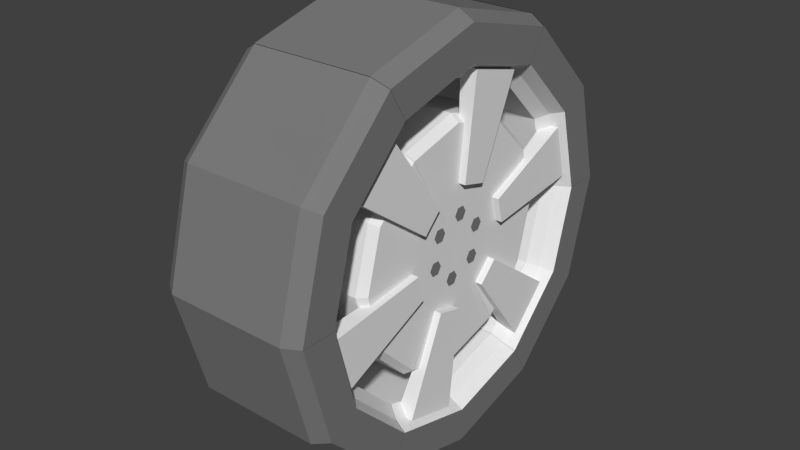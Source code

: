 # Source: Mazda_121_Metro_wheel.blend  (saved by Blender 2.74.0; exported with 4.5.12 LTS)
import bpy
from mathutils import Matrix  # noqa: F401  (used for matrix-valued properties, if any)

bpy.ops.wm.read_factory_settings(use_empty=True)
scene = bpy.context.scene
scene.name = 'Scene'

# ---- collections
col_collection_1 = bpy.data.collections.new('Collection 1'); scene.collection.children.link(col_collection_1)

# ---- materials (node trees are filled in below, after node groups)
mat_base = bpy.data.materials.new('base')
mat_base.alpha_threshold = 0.0
mat_base.use_transparent_shadow = False
mat_base.roughness = 0.5
mat_grey = bpy.data.materials.new('grey')
mat_grey.alpha_threshold = 0.0
mat_grey.use_transparent_shadow = False
mat_grey.diffuse_color = (0.2019, 0.2019, 0.2019, 1.0)
mat_grey.roughness = 0.5
mat_grey.specular_intensity = 0.0

# ---- material node trees

# ---- world
world_world = bpy.data.worlds.new('World'); scene.world = world_world
world_world.color = (0.05088, 0.05088, 0.05088)
world_world.use_sun_shadow = False
world_world.sun_shadow_jitter_overblur = 0.0
world_world.cycles.sampling_method = 'MANUAL'
world_world.cycles.sample_map_resolution = 256

# ---- meshes
me_cylinder_002 = bpy.data.meshes.new('Cylinder.002')
me_cylinder_002.from_pydata([(-0.2403, -0.139, 0.0937), (-6.341e-08, -0.278, 0.0937), (-1.498e-08, 2.586e-08, 0.07628), (-0.139, -0.2408, 0.0937), (-0.1362, -0.07882, 0.07628), (-0.0788, -0.1365, 0.07628), (-0.1994, -0.1154, 0.0937), (-5.627e-08, -0.2307, 0.0937), (-0.1153, -0.1998, 0.0937), (-4.237e-08, -0.1576, 0.07628), (-0.2505, -0.145, 0.07208), (-6.976e-08, -0.2899, 0.07208), (-0.145, -0.2511, 0.07208), (-0.2505, -0.145, -0.09522), (-9.702e-08, -0.2899, -0.09522), (-0.145, -0.2511, -0.09522), (-0.1441, -0.08342, 0.06547), (-0.08339, -0.1444, 0.06547), (-4.659e-08, -0.1668, 0.06547), (-0.1913, -0.1107, 0.07572), (-5.681e-08, -0.2213, 0.07572), (-0.1107, -0.1917, 0.07572), (-0.1037, -0.1796, 0.06232), (-5.543e-08, -0.2074, 0.06232), (-0.1793, -0.1037, 0.06232), (-0.1796, -0.1255, 0.08616), (-0.1253, -0.1798, 0.08616), (-0.1792, -0.1252, 0.0629), (-0.125, -0.1794, 0.0629), (-0.06913, -0.04364, 0.08581), (-0.1793, -0.1037, -0.0867), (-0.04356, -0.06923, 0.08581), (-7.971e-08, -0.2074, -0.0867), (-0.06887, -0.0434, 0.07422), (-0.1037, -0.1796, -0.0867), (-0.04333, -0.06896, 0.07422), (-0.2403, -0.139, -0.1133), (-9.714e-08, -0.278, -0.1133), (-0.139, -0.2408, -0.1133), (-0.1994, -0.1154, -0.1133), (-8.589e-08, -0.2307, -0.1133), (-0.1153, -0.1998, -0.1133), (-0.1441, -0.08342, -0.0867), (-0.08339, -0.1444, -0.0867), (-7.138e-08, -0.1668, -0.0867), (-1.306e-08, 1.597e-08, -0.0867), (-0.02661, -0.02189, 0.07705), (-0.03527, -0.02689, 0.07705), (-0.03527, -0.03689, 0.07705), (-0.02661, -0.04189, 0.07705), (-0.01795, -0.03689, 0.07705), (-0.01795, -0.02689, 0.07705), (-0.2405, 0.1385, 0.0937), (-0.2408, -0.139, 0.0937), (1.492e-09, 3.426e-08, 0.07628), (-0.278, 8.302e-08, 0.0937), (-0.1364, 0.07854, 0.07628), (-0.1576, 6.746e-08, 0.07628), (-0.1996, 0.115, 0.0937), (-0.1998, -0.1153, 0.0937), (-0.2307, 8.302e-08, 0.0937), (-0.1365, -0.0788, 0.07628), (-0.2508, 0.1445, 0.07208), (-0.2511, -0.145, 0.07208), (-0.2899, 8.966e-08, 0.07208), (-0.2508, 0.1445, -0.09522), (-0.2511, -0.145, -0.09522), (-0.2899, 9.824e-08, -0.09522), (-0.1443, 0.08312, 0.06547), (-0.1668, 6.706e-08, 0.06547), (-0.1444, -0.08339, 0.06547), (-0.1915, 0.1103, 0.07572), (-0.1917, -0.1107, 0.07572), (-0.2213, 8.234e-08, 0.07572), (-0.2074, 7.439e-08, 0.06232), (-0.1796, -0.1037, 0.06232), (-0.1795, 0.1034, 0.06232), (-0.1985, 0.09277, 0.08616), (-0.2184, 0.0186, 0.08616), (-0.198, 0.09259, 0.0629), (-0.2179, 0.01851, 0.0629), (-0.07236, 0.03805, 0.08581), (-0.1795, 0.1034, -0.0867), (-0.08174, 0.003113, 0.08581), (-0.1796, -0.1037, -0.0867), (-0.07202, 0.03794, 0.07422), (-0.2074, 7.621e-08, -0.0867), (-0.08139, 0.003039, 0.07422), (-0.2405, 0.1385, -0.1133), (-0.2408, -0.139, -0.1133), (-0.278, 9.756e-08, -0.1133), (-0.1996, 0.115, -0.1133), (-0.1998, -0.1153, -0.1133), (-0.2307, 8.266e-08, -0.1133), (-0.1443, 0.08312, -0.0867), (-0.1668, 7.621e-08, -0.0867), (-0.1444, -0.08339, -0.0867), (-1.489e-08, 9.157e-09, -0.0867), (-0.03226, 0.0121, 0.07705), (-0.04092, 0.0171, 0.07705), (-0.04958, 0.0121, 0.07705), (-0.04958, 0.002104, 0.07705), (-0.04092, -0.002896, 0.07705), (-0.03226, 0.002104, 0.07705), (-0.0002867, 0.2776, 0.0937), (-0.2408, 0.139, 0.0937), (1.7e-08, 2.419e-08, 0.07628), (-0.139, 0.2408, 0.0937), (-0.0001625, 0.1574, 0.07628), (-0.0788, 0.1365, 0.07628), (-0.0002379, 0.2304, 0.0937), (-0.1998, 0.1153, 0.0937), (-0.1153, 0.1998, 0.0937), (-0.1365, 0.0788, 0.07628), (-0.000299, 0.2895, 0.07208), (-0.2511, 0.145, 0.07208), (-0.145, 0.2511, 0.07208), (-0.000299, 0.2895, -0.09522), (-0.2511, 0.145, -0.09522), (-0.145, 0.2511, -0.09522), (-0.000172, 0.1665, 0.06547), (-0.08339, 0.1444, 0.06547), (-0.1444, 0.08339, 0.06547), (-0.0002283, 0.221, 0.07572), (-0.1917, 0.1107, 0.07572), (-0.1107, 0.1917, 0.07572), (-0.1037, 0.1796, 0.06232), (-0.1796, 0.1037, 0.06232), (-0.0002139, 0.2071, 0.06232), (-0.01889, 0.2183, 0.08616), (-0.09309, 0.1984, 0.08616), (-0.0188, 0.2177, 0.0629), (-0.09292, 0.1979, 0.0629), (-0.003224, 0.08169, 0.08581), (-0.0002139, 0.2071, -0.0867), (-0.03817, 0.07234, 0.08581), (-0.1796, 0.1037, -0.0867), (-0.003151, 0.08134, 0.07422), (-0.1037, 0.1796, -0.0867), (-0.03806, 0.072, 0.07422), (-0.0002868, 0.2776, -0.1133), (-0.2408, 0.139, -0.1133), (-0.139, 0.2408, -0.1133), (-0.000238, 0.2304, -0.1133), (-0.1998, 0.1153, -0.1133), (-0.1153, 0.1998, -0.1133), (-0.000172, 0.1665, -0.0867), (-0.08339, 0.1444, -0.0867), (-0.1444, 0.08339, -0.0867), (-2.17e-08, 7.333e-09, -0.0867), (-0.005648, 0.03399, 0.07705), (-0.005648, 0.04399, 0.07705), (-0.01431, 0.04899, 0.07705), (-0.02297, 0.04399, 0.07705), (-0.02297, 0.03399, 0.07705), (-0.01431, 0.02899, 0.07705), (0.2403, 0.139, 0.0937), (1.102e-07, 0.278, 0.0937), (1.604e-08, 5.722e-09, 0.07628), (0.139, 0.2408, 0.0937), (0.1362, 0.07882, 0.07628), (0.0788, 0.1365, 0.07628), (0.1994, 0.1154, 0.0937), (9.606e-08, 0.2307, 0.0937), (0.1153, 0.1998, 0.0937), (6.69e-08, 0.1576, 0.07628), (0.2505, 0.145, 0.07208), (1.13e-07, 0.2899, 0.07208), (0.145, 0.2511, 0.07208), (0.2505, 0.145, -0.09522), (9.834e-08, 0.2899, -0.09522), (0.145, 0.2511, -0.09522), (0.1441, 0.08342, 0.06547), (0.08339, 0.1444, 0.06547), (6.979e-08, 0.1668, 0.06547), (0.1913, 0.1107, 0.07572), (9.07e-08, 0.2213, 0.07572), (0.1107, 0.1917, 0.07572), (0.1037, 0.1796, 0.06232), (8.389e-08, 0.2074, 0.06232), (0.1793, 0.1037, 0.06232), (0.1796, 0.1255, 0.08616), (0.1253, 0.1798, 0.08616), (0.1792, 0.1252, 0.0629), (0.125, 0.1794, 0.0629), (0.06913, 0.04364, 0.08581), (0.1793, 0.1037, -0.0867), (0.04356, 0.06923, 0.08581), (7.087e-08, 0.2074, -0.0867), (0.06887, 0.0434, 0.07422), (0.1037, 0.1796, -0.0867), (0.04333, 0.06896, 0.07422), (0.2403, 0.139, -0.1133), (9.215e-08, 0.278, -0.1133), (0.139, 0.2408, -0.1133), (0.1994, 0.1154, -0.1133), (7.385e-08, 0.2307, -0.1133), (0.1153, 0.1998, -0.1133), (0.1441, 0.08342, -0.0867), (0.08339, 0.1444, -0.0867), (5.649e-08, 0.1668, -0.0867), (-2.668e-08, 1.232e-08, -0.0867), (0.02661, 0.02189, 0.07705), (0.03527, 0.02689, 0.07705), (0.03527, 0.03689, 0.07705), (0.02661, 0.04189, 0.07705), (0.01795, 0.03689, 0.07705), (0.01795, 0.02689, 0.07705), (0.2405, -0.1385, 0.0937), (0.2408, 0.139, 0.0937), (-4.394e-10, -2.675e-09, 0.07628), (0.278, -8.834e-08, 0.0937), (0.1364, -0.07854, 0.07628), (0.1576, -5.823e-08, 0.07628), (0.1996, -0.115, 0.0937), (0.1998, 0.1153, 0.0937), (0.2307, -8.089e-08, 0.0937), (0.1365, 0.0788, 0.07628), (0.2508, -0.1445, 0.07208), (0.2511, 0.145, 0.07208), (0.2899, -1.029e-07, 0.07208), (0.2508, -0.1445, -0.09522), (0.2511, 0.145, -0.09522), (0.2899, -1.148e-07, -0.09522), (0.1443, -0.08312, 0.06547), (0.1668, -5.804e-08, 0.06547), (0.1444, 0.08339, 0.06547), (0.1915, -0.1103, 0.07572), (0.1917, 0.1107, 0.07572), (0.2213, -8.058e-08, 0.07572), (0.2074, -7.289e-08, 0.06232), (0.1796, 0.1037, 0.06232), (0.1795, -0.1034, 0.06232), (0.1985, -0.09277, 0.08616), (0.2184, -0.0186, 0.08616), (0.198, -0.09259, 0.0629), (0.2179, -0.01851, 0.0629), (0.07236, -0.03805, 0.08581), (0.1795, -0.1034, -0.0867), (0.08174, -0.003113, 0.08581), (0.1796, 0.1037, -0.0867), (0.07202, -0.03794, 0.07422), (0.2074, -7.773e-08, -0.0867), (0.08139, -0.003039, 0.07422), (0.2405, -0.1385, -0.1133), (0.2408, 0.139, -0.1133), (0.278, -1.071e-07, -0.1133), (0.1996, -0.115, -0.1133), (0.1998, 0.1153, -0.1133), (0.2307, -8.471e-08, -0.1133), (0.1443, -0.08312, -0.0867), (0.1668, -7.028e-08, -0.0867), (0.1444, 0.08339, -0.0867), (-2.486e-08, 1.913e-08, -0.0867), (0.03226, -0.0121, 0.07705), (0.04092, -0.0171, 0.07705), (0.04958, -0.0121, 0.07705), (0.04958, -0.002104, 0.07705), (0.04092, 0.002896, 0.07705), (0.03226, -0.002104, 0.07705), (0.0002867, -0.2776, 0.0937), (0.2408, -0.139, 0.0937), (-1.595e-08, 7.394e-09, 0.07628), (0.139, -0.2408, 0.0937), (0.0001625, -0.1574, 0.07628), (0.0788, -0.1365, 0.07628), (0.0002379, -0.2304, 0.0937), (0.1998, -0.1153, 0.0937), (0.1153, -0.1998, 0.0937), (0.1365, -0.0788, 0.07628), (0.000299, -0.2895, 0.07208), (0.2511, -0.145, 0.07208), (0.145, -0.2511, 0.07208), (0.000299, -0.2895, -0.09522), (0.2511, -0.145, -0.09522), (0.145, -0.2511, -0.09522), (0.000172, -0.1665, 0.06547), (0.08339, -0.1444, 0.06547), (0.1444, -0.08339, 0.06547), (0.0002283, -0.221, 0.07572), (0.1917, -0.1107, 0.07572), (0.1107, -0.1917, 0.07572), (0.1037, -0.1796, 0.06232), (0.1796, -0.1037, 0.06232), (0.0002139, -0.2071, 0.06232), (0.01889, -0.2183, 0.08616), (0.09309, -0.1984, 0.08616), (0.0188, -0.2177, 0.0629), (0.09292, -0.1979, 0.0629), (0.003224, -0.08169, 0.08581), (0.0002139, -0.2071, -0.0867), (0.03817, -0.07234, 0.08581), (0.1796, -0.1037, -0.0867), (0.003151, -0.08134, 0.07422), (0.1037, -0.1796, -0.0867), (0.03806, -0.072, 0.07422), (0.0002867, -0.2776, -0.1133), (0.2408, -0.139, -0.1133), (0.139, -0.2408, -0.1133), (0.0002379, -0.2304, -0.1133), (0.1998, -0.1153, -0.1133), (0.1153, -0.1998, -0.1133), (0.000172, -0.1665, -0.0867), (0.08339, -0.1444, -0.0867), (0.1444, -0.08339, -0.0867), (-1.805e-08, 2.095e-08, -0.0867), (0.005648, -0.03399, 0.07705), (0.005648, -0.04399, 0.07705), (0.01431, -0.04899, 0.07705), (0.02297, -0.04399, 0.07705), (0.02297, -0.03399, 0.07705), (0.01431, -0.02899, 0.07705)], [], [(3, 1, 7, 8), (2, 4, 5), (2, 5, 9), (3, 0, 10, 12), (1, 3, 12, 11), (12, 10, 13, 15), (11, 12, 15, 14), (3, 8, 6, 0), (9, 5, 17, 18), (8, 7, 20, 21), (6, 8, 21, 19), (19, 21, 22, 24), (21, 20, 23, 22), (5, 4, 16, 17), (29, 33, 27, 25), (31, 29, 25, 26), (35, 28, 27, 33), (25, 27, 28, 26), (26, 28, 35, 31), (29, 31, 35, 33), (24, 22, 34, 30), (22, 23, 32, 34), (15, 13, 36, 38), (14, 15, 38, 37), (38, 36, 39, 41), (37, 38, 41, 40), (34, 41, 39, 30), (32, 40, 41, 34), (17, 16, 42, 43), (18, 17, 43, 44), (43, 42, 45), (44, 43, 45), (47, 51, 46), (48, 51, 47), (48, 50, 51), (49, 50, 48), (55, 53, 59, 60), (54, 56, 57), (54, 57, 61), (55, 52, 62, 64), (53, 55, 64, 63), (64, 62, 65, 67), (63, 64, 67, 66), (55, 60, 58, 52), (61, 57, 69, 70), (60, 59, 72, 73), (58, 60, 73, 71), (71, 73, 74, 76), (73, 72, 75, 74), (57, 56, 68, 69), (81, 85, 79, 77), (83, 81, 77, 78), (87, 80, 79, 85), (77, 79, 80, 78), (78, 80, 87, 83), (81, 83, 87, 85), (76, 74, 86, 82), (74, 75, 84, 86), (67, 65, 88, 90), (66, 67, 90, 89), (90, 88, 91, 93), (89, 90, 93, 92), (86, 93, 91, 82), (84, 92, 93, 86), (69, 68, 94, 95), (70, 69, 95, 96), (95, 94, 97), (96, 95, 97), (99, 103, 98), (100, 103, 99), (100, 102, 103), (101, 102, 100), (107, 105, 111, 112), (106, 108, 109), (106, 109, 113), (107, 104, 114, 116), (105, 107, 116, 115), (116, 114, 117, 119), (115, 116, 119, 118), (107, 112, 110, 104), (113, 109, 121, 122), (112, 111, 124, 125), (110, 112, 125, 123), (123, 125, 126, 128), (125, 124, 127, 126), (109, 108, 120, 121), (133, 137, 131, 129), (135, 133, 129, 130), (139, 132, 131, 137), (129, 131, 132, 130), (130, 132, 139, 135), (133, 135, 139, 137), (128, 126, 138, 134), (126, 127, 136, 138), (119, 117, 140, 142), (118, 119, 142, 141), (142, 140, 143, 145), (141, 142, 145, 144), (138, 145, 143, 134), (136, 144, 145, 138), (121, 120, 146, 147), (122, 121, 147, 148), (147, 146, 149), (148, 147, 149), (151, 155, 150), (152, 155, 151), (152, 154, 155), (153, 154, 152), (159, 157, 163, 164), (158, 160, 161), (158, 161, 165), (159, 156, 166, 168), (157, 159, 168, 167), (168, 166, 169, 171), (167, 168, 171, 170), (159, 164, 162, 156), (165, 161, 173, 174), (164, 163, 176, 177), (162, 164, 177, 175), (175, 177, 178, 180), (177, 176, 179, 178), (161, 160, 172, 173), (185, 189, 183, 181), (187, 185, 181, 182), (191, 184, 183, 189), (181, 183, 184, 182), (182, 184, 191, 187), (185, 187, 191, 189), (180, 178, 190, 186), (178, 179, 188, 190), (171, 169, 192, 194), (170, 171, 194, 193), (194, 192, 195, 197), (193, 194, 197, 196), (190, 197, 195, 186), (188, 196, 197, 190), (173, 172, 198, 199), (174, 173, 199, 200), (199, 198, 201), (200, 199, 201), (203, 207, 202), (204, 207, 203), (204, 206, 207), (205, 206, 204), (211, 209, 215, 216), (210, 212, 213), (210, 213, 217), (211, 208, 218, 220), (209, 211, 220, 219), (220, 218, 221, 223), (219, 220, 223, 222), (211, 216, 214, 208), (217, 213, 225, 226), (216, 215, 228, 229), (214, 216, 229, 227), (227, 229, 230, 232), (229, 228, 231, 230), (213, 212, 224, 225), (237, 241, 235, 233), (239, 237, 233, 234), (243, 236, 235, 241), (233, 235, 236, 234), (234, 236, 243, 239), (237, 239, 243, 241), (232, 230, 242, 238), (230, 231, 240, 242), (223, 221, 244, 246), (222, 223, 246, 245), (246, 244, 247, 249), (245, 246, 249, 248), (242, 249, 247, 238), (240, 248, 249, 242), (225, 224, 250, 251), (226, 225, 251, 252), (251, 250, 253), (252, 251, 253), (255, 259, 254), (256, 259, 255), (256, 258, 259), (257, 258, 256), (263, 261, 267, 268), (262, 264, 265), (262, 265, 269), (263, 260, 270, 272), (261, 263, 272, 271), (272, 270, 273, 275), (271, 272, 275, 274), (263, 268, 266, 260), (269, 265, 277, 278), (268, 267, 280, 281), (266, 268, 281, 279), (279, 281, 282, 284), (281, 280, 283, 282), (265, 264, 276, 277), (289, 293, 287, 285), (291, 289, 285, 286), (295, 288, 287, 293), (285, 287, 288, 286), (286, 288, 295, 291), (289, 291, 295, 293), (284, 282, 294, 290), (282, 283, 292, 294), (275, 273, 296, 298), (274, 275, 298, 297), (298, 296, 299, 301), (297, 298, 301, 300), (294, 301, 299, 290), (292, 300, 301, 294), (277, 276, 302, 303), (278, 277, 303, 304), (303, 302, 305), (304, 303, 305), (307, 311, 306), (308, 311, 307), (308, 310, 311), (309, 310, 308)])
me_cylinder_002.polygons.foreach_set('material_index', [1, 0, 0, 1, 1, 1, 1, 1, 0, 0, 0, 0, 0, 0, 0, 0, 0, 0, 0, 0, 0, 0, 1, 1, 1, 1, 0, 0, 0, 0, 0, 0, 1, 1, 1, 1, 1, 0, 0, 1, 1, 1, 1, 1, 0, 0, 0, 0, 0, 0, 0, 0, 0, 0, 0, 0, 0, 0, 1, 1, 1, 1, 0, 0, 0, 0, 0, 0, 1, 1, 1, 1, 1, 0, 0, 1, 1, 1, 1, 1, 0, 0, 0, 0, 0, 0, 0, 0, 0, 0, 0, 0, 0, 0, 1, 1, 1, 1, 0, 0, 0, 0, 0, 0, 1, 1, 1, 1, 1, 0, 0, 1, 1, 1, 1, 1, 0, 0, 0, 0, 0, 0, 0, 0, 0, 0, 0, 0, 0, 0, 1, 1, 1, 1, 0, 0, 0, 0, 0, 0, 1, 1, 1, 1, 1, 0, 0, 1, 1, 1, 1, 1, 0, 0, 0, 0, 0, 0, 0, 0, 0, 0, 0, 0, 0, 0, 1, 1, 1, 1, 0, 0, 0, 0, 0, 0, 1, 1, 1, 1, 1, 0, 0, 1, 1, 1, 1, 1, 0, 0, 0, 0, 0, 0, 0, 0, 0, 0, 0, 0, 0, 0, 1, 1, 1, 1, 0, 0, 0, 0, 0, 0, 1, 1, 1, 1])
me_cylinder_002.materials.append(mat_base)
me_cylinder_002.materials.append(mat_grey)
me_cylinder_002.use_remesh_preserve_volume = False
me_cylinder_002.use_remesh_preserve_attributes = False
me_cylinder_002.use_mirror_vertex_groups = False
me_cylinder_002.update()

# ---- objects
ob_cylinder_001 = bpy.data.objects.new('Cylinder.001', me_cylinder_002)

# ---- transforms, parenting, visibility, modifiers, constraints
ob_cylinder_001.location = (0.0, 0.0, 0.0)
ob_cylinder_001.rotation_euler = (-0.0, 1.571, 0.0)
ob_cylinder_001.lineart.crease_threshold = 0.0

# ---- collection membership
col_collection_1.objects.link(ob_cylinder_001)

# ---- scene / render settings (as saved in the file)
scene.frame_start = 1; scene.frame_end = 250; scene.frame_set(17)
scene.render.engine = 'BLENDER_EEVEE_NEXT'
scene.render.resolution_percentage = 50
scene.render.dither_intensity = 0.0
scene.cycles.use_denoising = False
scene.cycles.samples = 10
scene.cycles.sampling_pattern = 'TABULATED_SOBOL'
scene.cycles.light_sampling_threshold = 0.0
scene.cycles.use_adaptive_sampling = False
scene.cycles.use_light_tree = False
scene.cycles.blur_glossy = 0.0
scene.cycles.pixel_filter_type = 'GAUSSIAN'
scene.cycles.sample_clamp_indirect = 0.0
scene.view_settings.view_transform = 'Standard'
bpy.context.view_layer.update()

# ---- added for rendering (the .blend has no active camera and no usable light): camera, sun
cam_auto = bpy.data.cameras.new('AutoCamera')
cam_auto.lens = 50.0
cam_auto.sensor_width = 36.0
cam_auto.clip_end = 1000.0
ob_auto_camera = bpy.data.objects.new('AutoCamera', cam_auto)
scene.collection.objects.link(ob_auto_camera)
ob_auto_camera.location = (0.772648, -0.938949, 0.625966)
ob_auto_camera.rotation_euler = (1.09748, -7.21219e-08, 0.694738)
scene.camera = ob_auto_camera
light_auto_sun = bpy.data.lights.new('AutoSun', 'SUN')
light_auto_sun.energy = 3.0
light_auto_sun.angle = 0.0523599
ob_auto_sun = bpy.data.objects.new('AutoSun', light_auto_sun)
scene.collection.objects.link(ob_auto_sun)
ob_auto_sun.rotation_euler = (0.872665, 0.174533, 0.523599)
bpy.context.view_layer.update()
